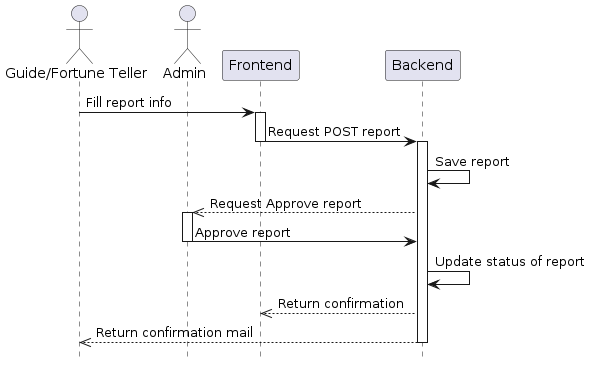

The diagram above was rendered by PlantUML. Its source (embedded in the PNG):
@startuml
actor "Guide/Fortune Teller" as GF
actor Admin
participant "Frontend" as FE
participant "Backend" as BE
GF -> FE: Fill report info
activate FE
FE -> BE: Request POST report
deactivate FE
activate BE
BE -> BE: Save report
BE -->> Admin: Request Approve report
activate Admin
Admin -> BE: Approve report
deactivate Admin
BE -> BE: Update status of report
BE -->> FE: Return confirmation
BE -->> GF: Return confirmation mail
deactivate FE
deactivate BE
hide footbox
@enduml